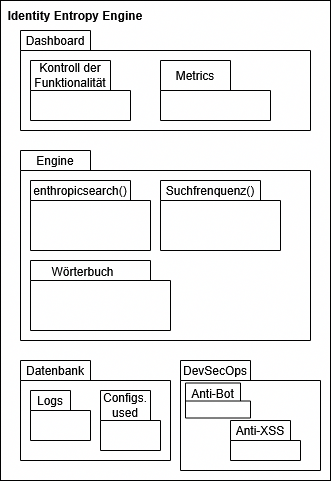

The diagram above was exported from draw.io. Its source (the exported page's mxGraphModel, read from the mxfile embedded in the PNG):
<mxGraphModel dx="573" dy="290" grid="1" gridSize="10" guides="1" tooltips="1" connect="1" arrows="1" fold="1" page="1" pageScale="1" pageWidth="827" pageHeight="1169" math="0" shadow="0">
  <root>
    <mxCell id="0" />
    <mxCell id="1" parent="0" />
    <mxCell id="aMbLEyxFj5EZ4OxYPcFU-3" parent="1" style="html=1;whiteSpace=wrap;" value="" vertex="1">
      <mxGeometry height="480" width="330" x="50" y="30" as="geometry" />
    </mxCell>
    <mxCell id="aMbLEyxFj5EZ4OxYPcFU-4" parent="1" style="shape=folder;fontStyle=1;spacingTop=10;tabWidth=70;tabHeight=20;tabPosition=left;html=1;whiteSpace=wrap;" value="" vertex="1">
      <mxGeometry height="100" width="290" x="70" y="60" as="geometry" />
    </mxCell>
    <mxCell id="aMbLEyxFj5EZ4OxYPcFU-5" parent="1" style="text;html=1;whiteSpace=wrap;strokeColor=none;fillColor=none;align=center;verticalAlign=middle;rounded=0;" value="&lt;b&gt;Identity Entropy Engine&lt;/b&gt;" vertex="1">
      <mxGeometry height="30" width="150" x="50" y="30" as="geometry" />
    </mxCell>
    <mxCell id="aMbLEyxFj5EZ4OxYPcFU-7" parent="1" style="shape=folder;fontStyle=1;spacingTop=10;tabWidth=80;tabHeight=30;tabPosition=left;html=1;whiteSpace=wrap;" value="" vertex="1">
      <mxGeometry height="60" width="100" x="80" y="90" as="geometry" />
    </mxCell>
    <mxCell id="aMbLEyxFj5EZ4OxYPcFU-9" parent="1" style="text;html=1;whiteSpace=wrap;strokeColor=none;fillColor=none;align=center;verticalAlign=middle;rounded=0;" value="Dashboard" vertex="1">
      <mxGeometry height="20" width="70" x="70" y="60" as="geometry" />
    </mxCell>
    <mxCell id="aMbLEyxFj5EZ4OxYPcFU-12" parent="1" style="shape=folder;fontStyle=1;spacingTop=10;tabWidth=70;tabHeight=20;tabPosition=left;html=1;whiteSpace=wrap;" value="" vertex="1">
      <mxGeometry height="190" width="290" x="70" y="180" as="geometry" />
    </mxCell>
    <mxCell id="aMbLEyxFj5EZ4OxYPcFU-13" parent="1" style="text;html=1;whiteSpace=wrap;strokeColor=none;fillColor=none;align=center;verticalAlign=middle;rounded=0;" value="Engine" vertex="1">
      <mxGeometry height="20" width="70" x="70" y="180" as="geometry" />
    </mxCell>
    <mxCell id="aMbLEyxFj5EZ4OxYPcFU-14" parent="1" style="shape=folder;fontStyle=1;spacingTop=10;tabWidth=70;tabHeight=20;tabPosition=left;html=1;whiteSpace=wrap;" value="" vertex="1">
      <mxGeometry height="100" width="150" x="70" y="390" as="geometry" />
    </mxCell>
    <mxCell id="aMbLEyxFj5EZ4OxYPcFU-15" parent="1" style="text;html=1;whiteSpace=wrap;strokeColor=none;fillColor=none;align=center;verticalAlign=middle;rounded=0;" value="Datenbank" vertex="1">
      <mxGeometry height="20" width="70" x="70" y="390" as="geometry" />
    </mxCell>
    <mxCell id="aMbLEyxFj5EZ4OxYPcFU-17" parent="1" style="shape=folder;fontStyle=1;spacingTop=10;tabWidth=70;tabHeight=30;tabPosition=left;html=1;whiteSpace=wrap;" value="" vertex="1">
      <mxGeometry height="60" width="110" x="210" y="90" as="geometry" />
    </mxCell>
    <mxCell id="aMbLEyxFj5EZ4OxYPcFU-18" parent="1" style="shape=folder;fontStyle=1;spacingTop=10;tabWidth=100;tabHeight=20;tabPosition=left;html=1;whiteSpace=wrap;" value="" vertex="1">
      <mxGeometry height="70" width="120" x="80" y="210" as="geometry" />
    </mxCell>
    <mxCell id="aMbLEyxFj5EZ4OxYPcFU-19" parent="1" style="shape=folder;fontStyle=1;spacingTop=10;tabWidth=100;tabHeight=20;tabPosition=left;html=1;whiteSpace=wrap;" value="" vertex="1">
      <mxGeometry height="70" width="120" x="210" y="210" as="geometry" />
    </mxCell>
    <mxCell id="aMbLEyxFj5EZ4OxYPcFU-20" parent="1" style="text;html=1;whiteSpace=wrap;strokeColor=none;fillColor=none;align=center;verticalAlign=middle;rounded=0;" value="Kontroll der Funktionalität" vertex="1">
      <mxGeometry height="30" width="80" x="80" y="90" as="geometry" />
    </mxCell>
    <mxCell id="aMbLEyxFj5EZ4OxYPcFU-21" parent="1" style="text;html=1;whiteSpace=wrap;strokeColor=none;fillColor=none;align=center;verticalAlign=middle;rounded=0;" value="Metrics" vertex="1">
      <mxGeometry height="30" width="70" x="210" y="90" as="geometry" />
    </mxCell>
    <mxCell id="aMbLEyxFj5EZ4OxYPcFU-22" parent="1" style="shape=folder;fontStyle=1;spacingTop=10;tabWidth=120;tabHeight=20;tabPosition=left;html=1;whiteSpace=wrap;" value="" vertex="1">
      <mxGeometry height="70" width="140" x="80" y="290" as="geometry" />
    </mxCell>
    <mxCell id="aMbLEyxFj5EZ4OxYPcFU-23" parent="1" style="text;html=1;whiteSpace=wrap;strokeColor=none;fillColor=none;align=center;verticalAlign=middle;rounded=0;" value="enthropicsearch()" vertex="1">
      <mxGeometry height="20" width="90" x="85" y="210" as="geometry" />
    </mxCell>
    <mxCell id="aMbLEyxFj5EZ4OxYPcFU-24" parent="1" style="text;html=1;whiteSpace=wrap;strokeColor=none;fillColor=none;align=center;verticalAlign=middle;rounded=0;" value="Suchfrenquenz()" vertex="1">
      <mxGeometry height="20" width="100" x="210" y="210" as="geometry" />
    </mxCell>
    <mxCell id="aMbLEyxFj5EZ4OxYPcFU-25" parent="1" style="text;html=1;whiteSpace=wrap;strokeColor=none;fillColor=none;align=center;verticalAlign=middle;rounded=0;" value="Wörterbuch" vertex="1">
      <mxGeometry width="95" x="85" y="300" as="geometry" />
    </mxCell>
    <mxCell id="aMbLEyxFj5EZ4OxYPcFU-27" parent="1" style="shape=folder;fontStyle=1;spacingTop=10;tabWidth=40;tabHeight=20;tabPosition=left;html=1;whiteSpace=wrap;" value="" vertex="1">
      <mxGeometry height="50" width="60" x="80" y="420" as="geometry" />
    </mxCell>
    <mxCell id="aMbLEyxFj5EZ4OxYPcFU-28" parent="1" style="text;html=1;whiteSpace=wrap;strokeColor=none;fillColor=none;align=center;verticalAlign=middle;rounded=0;" value="Logs" vertex="1">
      <mxGeometry height="20" width="40" x="80" y="420" as="geometry" />
    </mxCell>
    <mxCell id="aMbLEyxFj5EZ4OxYPcFU-29" parent="1" style="shape=folder;fontStyle=1;spacingTop=10;tabWidth=50;tabHeight=30;tabPosition=left;html=1;whiteSpace=wrap;" value="" vertex="1">
      <mxGeometry height="60" width="60" x="150" y="420" as="geometry" />
    </mxCell>
    <mxCell id="aMbLEyxFj5EZ4OxYPcFU-30" parent="1" style="text;html=1;whiteSpace=wrap;strokeColor=none;fillColor=none;align=center;verticalAlign=middle;rounded=0;" value="Configs. used" vertex="1">
      <mxGeometry height="30" width="50" x="150" y="420" as="geometry" />
    </mxCell>
    <mxCell id="aMbLEyxFj5EZ4OxYPcFU-33" parent="1" style="shape=folder;fontStyle=1;spacingTop=10;tabWidth=70;tabHeight=20;tabPosition=left;html=1;whiteSpace=wrap;" value="" vertex="1">
      <mxGeometry height="110" width="140" x="230" y="390" as="geometry" />
    </mxCell>
    <mxCell id="aMbLEyxFj5EZ4OxYPcFU-34" parent="1" style="text;html=1;whiteSpace=wrap;strokeColor=none;fillColor=none;align=center;verticalAlign=middle;rounded=0;" value="DevSecOps" vertex="1">
      <mxGeometry height="20" width="70" x="230" y="390" as="geometry" />
    </mxCell>
    <mxCell id="aMbLEyxFj5EZ4OxYPcFU-35" parent="1" style="shape=folder;fontStyle=1;spacingTop=10;tabWidth=55;tabHeight=18;tabPosition=left;html=1;whiteSpace=wrap;" value="" vertex="1">
      <mxGeometry height="35" width="65" x="235" y="412.5" as="geometry" />
    </mxCell>
    <mxCell id="aMbLEyxFj5EZ4OxYPcFU-37" parent="1" style="text;html=1;whiteSpace=wrap;strokeColor=none;fillColor=none;align=center;verticalAlign=middle;rounded=0;" value="Anti-Bot" vertex="1">
      <mxGeometry height="20" width="55" x="235" y="412.5" as="geometry" />
    </mxCell>
    <mxCell id="aMbLEyxFj5EZ4OxYPcFU-38" parent="1" style="shape=folder;fontStyle=1;spacingTop=10;tabWidth=60;tabHeight=20;tabPosition=left;html=1;whiteSpace=wrap;" value="" vertex="1">
      <mxGeometry height="40" width="70" x="280" y="450" as="geometry" />
    </mxCell>
    <mxCell id="aMbLEyxFj5EZ4OxYPcFU-39" parent="1" style="text;html=1;whiteSpace=wrap;strokeColor=none;fillColor=none;align=center;verticalAlign=middle;rounded=0;" value="Anti-XSS" vertex="1">
      <mxGeometry height="20" width="60" x="280" y="450" as="geometry" />
    </mxCell>
  </root>
</mxGraphModel>